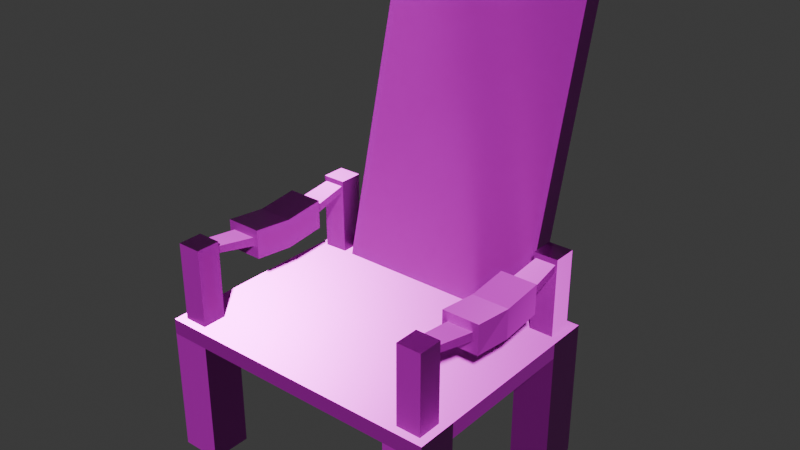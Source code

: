 # Source: patio-chair.blend  (saved by Blender 5.0.119; exported with 4.5.12 LTS)
import bpy
from mathutils import Matrix  # noqa: F401  (used for matrix-valued properties, if any)

bpy.ops.wm.read_factory_settings(use_empty=True)
scene = bpy.context.scene
scene.name = 'Scene'

# ---- collections
col_collection = bpy.data.collections.new('Collection'); scene.collection.children.link(col_collection)

# ---- images (referenced by path relative to the original .blend; pixels are not part of the script)
import os
ASSET_DIR = os.environ.get("B2B_ASSET_DIR", "")  # directory of the original .blend (textures are referenced by path, not embedded)
HERE = os.path.dirname(os.path.abspath(__file__))  # packed textures are extracted next to this script under _unpacked/

def load_image(name, relpath, width, height, colorspace="sRGB"):
    """Load a texture the original file referenced (path relative to the .blend, or extracted next to this script)."""
    p = next((c for c in (os.path.join(HERE, relpath), os.path.join(ASSET_DIR, relpath)) if relpath and os.path.exists(c)), "")
    if p:
        img = bpy.data.images.load(p, check_existing=True)
        img.name = name
    else:  # same state as the original file: an image datablock whose file is absent (Cycles renders it pink)
        img = bpy.data.images.new(name, width, height)
        img.source = "FILE"
        img.filepath = "//" + (relpath or name)
    img.colorspace_settings.name = colorspace
    return img
img_patio_chair_worm_001_height_png_001 = load_image('patio-chair_WORM.001_Height.png.001', 'textures/patio-chair/patio-chair_WORM.001_Height.png', 1024, 1024, 'Non-Color')
img_patio_chair_worm_001_basecolor_png_001 = load_image('patio-chair_WORM.001_BaseColor.png.001', 'textures/patio-chair/patio-chair_WORM.001_BaseColor.png', 1024, 1024, 'sRGB')
img_patio_chair_worm_001_metallic_png_001 = load_image('patio-chair_WORM.001_Metallic.png.001', 'textures/patio-chair/patio-chair_WORM.001_Metallic.png', 1024, 1024, 'Non-Color')
img_patio_chair_worm_001_roughness_png_001 = load_image('patio-chair_WORM.001_Roughness.png.001', 'textures/patio-chair/patio-chair_WORM.001_Roughness.png', 1024, 1024, 'Non-Color')
img_patio_chair_worm_001_normal_png_001 = load_image('patio-chair_WORM.001_Normal.png.001', 'textures/patio-chair/patio-chair_WORM.001_Normal.png', 1024, 1024, 'Non-Color')

# ---- materials (node trees are filled in below, after node groups)
mat_worm_001 = bpy.data.materials.new('WORM.001')
mat_worm_001.use_backface_culling_lightprobe_volume = False
mat_worm_001.use_transparent_shadow = False

# ---- material node trees
mat_worm_001.use_nodes = True; mat_worm_001.node_tree.nodes.clear()
_N = mat_worm_001.node_tree.nodes; _L = mat_worm_001.node_tree.links
n0 = _N.new('ShaderNodeBsdfPrincipled'); n0.name = 'Principled BSDF'; n0.location = (10, 300)
n0.distribution = 'GGX'
n0.subsurface_method = 'RANDOM_WALK_SKIN'
n0.inputs[3].default_value = 1.45
n0.inputs[27].default_value = (0.0, 0.0, 0.0, 1.0)
n0.inputs[28].default_value = 1.0
n1 = _N.new('ShaderNodeOutputMaterial'); n1.name = 'Material Output'; n1.location = (300, 300)
n2 = _N.new('ShaderNodeTexImage'); n2.name = 'Image Texture'; n2.location = (84, -876)
n2.label = 'Displacement'
n2.image = img_patio_chair_worm_001_height_png_001
n3 = _N.new('ShaderNodeDisplacement'); n3.name = 'Displacement'; n3.location = (110, -400)
n4 = _N.new('ShaderNodeTexImage'); n4.name = 'Image Texture.001'; n4.location = (84, -36)
n4.label = 'Base Color'
n4.image = img_patio_chair_worm_001_basecolor_png_001
n5 = _N.new('ShaderNodeTexImage'); n5.name = 'Image Texture.002'; n5.location = (84, -316)
n5.label = 'Metallic'
n5.image = img_patio_chair_worm_001_metallic_png_001
n6 = _N.new('ShaderNodeTexImage'); n6.name = 'Image Texture.003'; n6.location = (84, -596)
n6.label = 'Roughness'
n6.image = img_patio_chair_worm_001_roughness_png_001
n7 = _N.new('ShaderNodeTexImage'); n7.name = 'Image Texture.004'; n7.location = (84, -1156)
n7.label = 'Normal'
n7.image = img_patio_chair_worm_001_normal_png_001
n8 = _N.new('ShaderNodeNormalMap'); n8.name = 'Normal Map'; n8.location = (-240, -620)
n9 = _N.new('ShaderNodeMapping'); n9.name = 'Mapping'; n9.location = (229, -36)
n10 = _N.new('NodeReroute'); n10.name = 'Reroute'; n10.location = (34, -706)
n10.width = 14
n10.socket_idname = 'NodeSocketVector'
n11 = _N.new('ShaderNodeTexCoord'); n11.name = 'Texture Coordinate'; n11.location = (29, -36)
n12 = _N.new('NodeFrame'); n12.name = 'Frame'; n12.location = (-1269, 336)
n12.label = 'Mapping'
n12.width = 398
n13 = _N.new('NodeFrame'); n13.name = 'Frame.001'; n13.location = (-624, 536)
n13.label = 'Textures'
n13.width = 353
n2.parent = n13
n4.parent = n13
n5.parent = n13
n6.parent = n13
n7.parent = n13
n9.parent = n12
n10.parent = n13
n11.parent = n12
_L.new(n0.outputs[0], n1.inputs[0])
_L.new(n2.outputs[0], n3.inputs[0])
_L.new(n3.outputs[0], n1.inputs[2])
_L.new(n4.outputs[0], n0.inputs[0])
_L.new(n5.outputs[0], n0.inputs[1])
_L.new(n6.outputs[0], n0.inputs[2])
_L.new(n7.outputs[0], n8.inputs[1])
_L.new(n8.outputs[0], n0.inputs[5])
_L.new(n10.outputs[0], n4.inputs[0])
_L.new(n10.outputs[0], n5.inputs[0])
_L.new(n10.outputs[0], n6.inputs[0])
_L.new(n10.outputs[0], n2.inputs[0])
_L.new(n10.outputs[0], n7.inputs[0])
_L.new(n9.outputs[0], n10.inputs[0])
_L.new(n11.outputs[2], n9.inputs[0])
n1.is_active_output = True

# ---- world
world_world = bpy.data.worlds.new('World'); scene.world = world_world
world_world.use_nodes = True; world_world.node_tree.nodes.clear()
_N = world_world.node_tree.nodes; _L = world_world.node_tree.links
n0 = _N.new('ShaderNodeOutputWorld'); n0.name = 'World Output'; n0.location = (200, 100)
n1 = _N.new('ShaderNodeBackground'); n1.name = 'Background'; n1.location = (-200, 100)
n1.inputs[0].default_value = (0.05088, 0.05088, 0.05088, 1.0)
_L.new(n1.outputs[0], n0.inputs[0])
n0.is_active_output = True
world_world.color = (0.05088, 0.05088, 0.05088)
world_world.sun_shadow_jitter_overblur = 0.0

# ---- meshes
me_patio_chair_lod_1 = bpy.data.meshes.new('Patio-Chair-LOD-1')
me_patio_chair_lod_1.from_pydata([(-0.3935, 0.285, 2.022e-08), (-0.3935, 0.285, 0.3393), (-0.3935, 0.3935, 2.022e-08), (-0.3935, 0.3935, 0.3393), (-0.285, 0.285, 2.022e-08), (-0.285, 0.285, 0.3393), (-0.285, 0.3935, 2.022e-08), (-0.285, 0.3935, 0.3393), (0.285, 0.285, 2.022e-08), (0.285, 0.285, 0.3393), (0.285, 0.3935, 2.022e-08), (0.285, 0.3935, 0.3393), (0.3935, 0.285, 2.022e-08), (0.3935, 0.285, 0.3393), (0.3935, 0.3935, 2.022e-08), (0.3935, 0.3935, 0.3393), (-0.3935, -0.2239, 2.022e-08), (-0.3935, -0.2239, 0.3393), (-0.3935, -0.1153, 2.022e-08), (-0.3935, -0.1153, 0.3393), (-0.285, -0.2239, 2.022e-08), (-0.285, -0.2239, 0.3393), (-0.285, -0.1153, 2.022e-08), (-0.285, -0.1153, 0.3393), (0.285, -0.2239, 2.022e-08), (0.285, -0.2239, 0.3393), (0.285, -0.1153, 2.022e-08), (0.285, -0.1153, 0.3393), (0.3935, -0.2239, 2.022e-08), (0.3935, -0.2239, 0.3393), (0.3935, -0.1153, 2.022e-08), (0.3935, -0.1153, 0.3393), (-0.3935, 0.3935, 0.3817), (0.285, 0.3935, 0.3817), (0.3935, 0.285, 0.3817), (-0.3935, -0.2239, 0.3817), (-0.3935, -0.1153, 0.3817), (-0.285, -0.1153, 0.3817), (-0.285, -0.2239, 0.3817), (0.285, -0.2239, 0.3817), (0.285, -0.1153, 0.3817), (0.3935, -0.1153, 0.3817), (0.3935, -0.2239, 0.3817), (-0.3935, 0.285, 0.3817), (-0.285, 0.3935, 0.3817), (-0.285, 0.285, 0.3817), (0.285, 0.285, 0.3817), (0.3935, 0.3935, 0.3817), (-0.3078, 0.3686, 0.3817), (-0.3078, 0.31, 0.3817), (-0.3718, -0.2022, 0.3817), (-0.3718, -0.1371, 0.3817), (-0.3067, -0.1371, 0.3817), (-0.3067, -0.2022, 0.3817), (0.3067, -0.2022, 0.3817), (0.3067, -0.1371, 0.3817), (0.3718, -0.1371, 0.3817), (0.3718, -0.2022, 0.3817), (-0.3718, 0.3067, 0.3817), (-0.3718, 0.3718, 0.3817), (0.3067, 0.3067, 0.3817), (0.3067, 0.3718, 0.3817), (0.3718, 0.3718, 0.3817), (0.3718, 0.3067, 0.3817), (-0.3718, -0.2022, 0.5937), (-0.3718, -0.1371, 0.5937), (-0.3067, -0.1371, 0.5937), (-0.3067, -0.2022, 0.5937), (0.3067, -0.2022, 0.5937), (0.3067, -0.1371, 0.5937), (0.3718, -0.1371, 0.5937), (0.3718, -0.2022, 0.5937), (-0.3718, 0.3067, 0.5937), (-0.3718, 0.3718, 0.5937), (-0.3067, 0.3718, 0.5937), (-0.3067, 0.3067, 0.5937), (0.3067, 0.3067, 0.5937), (0.3067, 0.3718, 0.5937), (0.3718, 0.3718, 0.5937), (0.3718, 0.3067, 0.5937), (-0.3718, 0.3067, 0.5407), (-0.3718, 0.3718, 0.5407), (-0.3067, 0.3718, 0.5407), (-0.3067, 0.3067, 0.5407), (-0.3718, -0.2022, 0.5407), (-0.3718, -0.1371, 0.5407), (-0.3067, -0.1371, 0.5407), (-0.3067, -0.2022, 0.5407), (0.3067, -0.1371, 0.5407), (0.3718, -0.1371, 0.5407), (0.3718, -0.2022, 0.5407), (0.3067, -0.2022, 0.5407), (0.3067, 0.3067, 0.5407), (0.3067, 0.3718, 0.5407), (0.3718, 0.3718, 0.5407), (0.3718, 0.3067, 0.5407), (-0.3666, -0.1371, 0.5789), (-0.3119, -0.1371, 0.5789), (0.3119, -0.1371, 0.5789), (0.3666, -0.1371, 0.5789), (-0.3119, 0.3067, 0.5789), (-0.3666, 0.3067, 0.5789), (0.3666, 0.3067, 0.5789), (0.3119, 0.3067, 0.5789), (0.3119, 0.3067, 0.5598), (0.3119, -0.1371, 0.5598), (-0.3666, 0.3067, 0.5598), (-0.3119, 0.3067, 0.5598), (-0.3666, -0.1371, 0.5598), (-0.3119, -0.1371, 0.5598), (0.3666, -0.1371, 0.5598), (0.3666, 0.3067, 0.5598), (0.2982, 0.08482, 0.5412), (0.3803, 0.08482, 0.5412), (0.2982, 0.08482, 0.5126), (0.3803, 0.08482, 0.5126), (-0.3803, 0.08482, 0.5412), (-0.2982, 0.08482, 0.5412), (-0.3803, 0.08482, 0.5126), (-0.2982, 0.08482, 0.5126), (0.2901, -0.02612, 0.5844), (0.2901, 0.08482, 0.5717), (0.2901, 0.1958, 0.5844), (0.3884, -0.02612, 0.5844), (0.3884, 0.08482, 0.5717), (0.3884, 0.1958, 0.5844), (0.2901, 0.1958, 0.5049), (0.2901, 0.08482, 0.4922), (0.2901, -0.02612, 0.5049), (0.3884, -0.02612, 0.5049), (0.3884, 0.08482, 0.4922), (0.3884, 0.1958, 0.5049), (-0.3884, -0.02612, 0.5844), (-0.3884, 0.08482, 0.5717), (-0.3884, 0.1958, 0.5844), (-0.2901, -0.02612, 0.5844), (-0.2901, 0.08482, 0.5717), (-0.2901, 0.1958, 0.5844), (-0.3884, 0.1958, 0.5049), (-0.3884, 0.08482, 0.4922), (-0.3884, -0.02612, 0.5049), (-0.2901, 0.1958, 0.5049), (-0.2901, 0.08482, 0.4922), (-0.2901, -0.02612, 0.5049), (-0.2821, 0.3686, 0.3817), (-0.2821, 0.31, 0.3817), (0.2821, 0.31, 0.3817), (0.2821, 0.3686, 0.3817), (-0.2821, 0.5806, 1.23), (-0.2821, 0.522, 1.23), (0.2821, 0.522, 1.23), (0.2821, 0.5806, 1.23)], [], [(0, 1, 3, 2), (2, 3, 7, 6), (6, 7, 5, 4), (4, 5, 1, 0), (2, 6, 4, 0), (8, 9, 11, 10), (10, 11, 15, 14), (14, 15, 13, 12), (12, 13, 9, 8), (10, 14, 12, 8), (16, 17, 19, 18), (18, 19, 23, 22), (22, 23, 21, 20), (20, 21, 17, 16), (18, 22, 20, 16), (17, 21, 38, 35), (24, 25, 27, 26), (26, 27, 31, 30), (30, 31, 29, 28), (28, 29, 25, 24), (26, 30, 28, 24), (13, 15, 47, 34), (29, 31, 41, 42), (3, 1, 43, 32), (15, 11, 33, 47), (25, 29, 42, 39), (19, 17, 35, 36), (7, 3, 32, 44), (7, 11, 9, 5), (13, 31, 27, 9), (23, 27, 25, 21), (23, 5, 9, 27), (43, 36, 37, 45), (38, 39, 40, 37), (46, 40, 41, 34), (19, 36, 43, 1), (13, 34, 41, 31), (11, 7, 44, 33), (25, 39, 38, 21), (37, 40, 46, 45), (90, 89, 70, 71), (94, 93, 77, 78), (93, 92, 76, 77), (33, 46, 34, 47), (39, 42, 41, 40), (44, 32, 43, 45), (35, 38, 37, 36), (66, 65, 64, 67), (70, 69, 68, 71), (74, 73, 72, 75), (78, 77, 76, 79), (95, 94, 78, 79), (91, 90, 71, 68), (85, 84, 64, 65), (81, 80, 72, 73), (82, 81, 73, 74), (87, 86, 66, 67), (83, 82, 74, 75), (84, 87, 67, 64), (88, 91, 68, 69), (58, 49, 83, 80), (49, 48, 82, 83), (48, 59, 81, 82), (59, 58, 80, 81), (50, 53, 87, 84), (53, 52, 86, 87), (52, 51, 85, 86), (51, 50, 84, 85), (55, 54, 91, 88), (54, 57, 90, 91), (56, 55, 88, 89), (57, 56, 89, 90), (60, 63, 95, 92), (63, 62, 94, 95), (61, 60, 92, 93), (62, 61, 93, 94), (143, 135, 132, 140), (70, 89, 88, 69), (66, 86, 85, 65), (141, 138, 134, 137), (72, 80, 83, 75), (76, 92, 95, 79), (116, 117, 100, 101), (116, 101, 106, 118), (118, 119, 109, 108), (117, 97, 109, 119), (112, 113, 102, 103), (112, 103, 104, 114), (114, 104, 111, 115), (113, 99, 110, 115), (102, 113, 115, 111), (105, 114, 115, 110), (98, 112, 114, 105), (98, 99, 113, 112), (100, 117, 119, 107), (106, 107, 119, 118), (96, 116, 118, 108), (129, 123, 120, 128), (96, 97, 117, 116), (131, 126, 122, 125), (125, 124, 130, 131), (124, 123, 129, 130), (128, 127, 130, 129), (127, 126, 131, 130), (120, 121, 127, 128), (121, 122, 126, 127), (120, 123, 124, 121), (121, 124, 125, 122), (137, 136, 142, 141), (136, 135, 143, 142), (138, 141, 142, 139), (139, 142, 143, 140), (132, 133, 139, 140), (133, 134, 138, 139), (132, 135, 136, 133), (133, 136, 137, 134), (5, 23, 19, 1), (44, 45, 46, 33), (148, 149, 150, 151), (144, 148, 151, 147), (146, 150, 149, 145), (147, 151, 150, 146), (145, 149, 148, 144)])
_uv = me_patio_chair_lod_1.uv_layers.new(name='UVMap')
_uv.uv.foreach_set('vector', [0.6751, 0.2196, 0.7071, 0.3642, 0.6608, 0.3744, 0.6288, 0.2298, 0.6648, 0.1733, 0.6328, 0.02869, 0.6791, 0.01845, 0.7111, 0.163, 0.7111, 0.163, 0.6791, 0.01845, 0.7253, 0.0082, 0.7574, 0.1528, 0.7213, 0.2093, 0.7534, 0.3539, 0.7071, 0.3642, 0.6751, 0.2196, 0.6648, 0.1733, 0.7111, 0.163, 0.7213, 0.2093, 0.6751, 0.2196, 0.6288, 0.5456, 0.6608, 0.401, 0.7071, 0.4113, 0.6751, 0.5559, 0.6751, 0.5559, 0.7071, 0.4113, 0.7534, 0.4215, 0.7213, 0.5661, 0.7574, 0.6227, 0.7253, 0.7672, 0.6791, 0.757, 0.7111, 0.6124, 0.7111, 0.6124, 0.6791, 0.757, 0.6328, 0.7468, 0.6648, 0.6022, 0.6751, 0.5559, 0.7213, 0.5661, 0.7111, 0.6124, 0.6648, 0.6022, 0.9259, 0.1959, 0.9259, 0.344, 0.8785, 0.344, 0.8785, 0.1959, 0.8785, 0.1959, 0.8785, 0.344, 0.8311, 0.344, 0.8311, 0.1959, 0.8311, 0.1959, 0.8311, 0.344, 0.7837, 0.344, 0.7837, 0.1959, 0.8311, 0.1485, 0.8311, 0.0003728, 0.8785, 0.0003728, 0.8785, 0.1485, 0.8785, 0.1959, 0.8311, 0.1959, 0.8311, 0.1485, 0.8785, 0.1485, 0.01889, 0.2884, 0.06628, 0.2884, 0.06628, 0.3069, 0.01889, 0.3069, 0.9259, 0.5587, 0.9259, 0.7068, 0.8785, 0.7068, 0.8785, 0.5587, 0.8785, 0.5587, 0.8785, 0.7068, 0.8311, 0.7068, 0.8311, 0.5587, 0.8311, 0.5587, 0.8311, 0.7068, 0.7837, 0.7068, 0.7837, 0.5587, 0.8311, 0.5113, 0.8311, 0.3632, 0.8785, 0.3632, 0.8785, 0.5113, 0.8785, 0.5587, 0.8311, 0.5587, 0.8311, 0.5113, 0.8785, 0.5113, 0.6791, 0.757, 0.7253, 0.7672, 0.7213, 0.7853, 0.6751, 0.7751, 0.7837, 0.7068, 0.8311, 0.7068, 0.8311, 0.7253, 0.7837, 0.7253, 0.6608, 0.3744, 0.7071, 0.3642, 0.7111, 0.3822, 0.6648, 0.3925, 0.7534, 0.4215, 0.7071, 0.4113, 0.7111, 0.3932, 0.7574, 0.4035, 0.3151, 0.2884, 0.3625, 0.2884, 0.3625, 0.3069, 0.3151, 0.3069, 0.8785, 0.344, 0.9259, 0.344, 0.9259, 0.3625, 0.8785, 0.3625, 0.6791, 0.01845, 0.6328, 0.02869, 0.6288, 0.01062, 0.6751, 0.0003728, 0.06628, 0.01889, 0.3151, 0.01889, 0.3151, 0.06628, 0.06628, 0.06628, 0.3625, 0.06628, 0.3625, 0.241, 0.3151, 0.241, 0.3151, 0.06628, 0.06628, 0.241, 0.3151, 0.241, 0.3151, 0.2884, 0.06628, 0.2884, 0.06628, 0.241, 0.06628, 0.06628, 0.3151, 0.06628, 0.3151, 0.241, 0.01889, 0.5291, 0.01889, 0.3543, 0.06628, 0.3543, 0.06628, 0.5291, 0.06628, 0.3069, 0.3151, 0.3069, 0.3151, 0.3543, 0.06628, 0.3543, 0.3151, 0.5291, 0.3151, 0.3543, 0.3625, 0.3543, 0.3625, 0.5291, 0.01889, 0.241, 0.0003727, 0.241, 0.0003727, 0.06628, 0.01889, 0.06628, 0.3625, 0.06628, 0.381, 0.06628, 0.381, 0.241, 0.3625, 0.241, 0.3151, 0.01889, 0.06628, 0.01889, 0.06628, 0.0003728, 0.3151, 0.0003728, 0.3151, 0.2884, 0.3151, 0.3069, 0.06628, 0.3069, 0.06628, 0.2884, 0.06628, 0.3543, 0.3151, 0.3543, 0.3151, 0.5291, 0.06628, 0.5291, 0.7837, 0.7955, 0.8121, 0.7955, 0.8121, 0.8186, 0.7837, 0.8186, 0.6572, 0.8555, 0.6857, 0.8555, 0.6857, 0.8786, 0.6572, 0.8786, 0.7141, 0.9302, 0.6857, 0.9302, 0.6857, 0.9071, 0.7141, 0.9071, 0.3151, 0.5765, 0.3151, 0.5291, 0.3625, 0.5291, 0.3625, 0.5765, 0.3151, 0.3069, 0.3625, 0.3069, 0.3625, 0.3543, 0.3151, 0.3543, 0.06628, 0.5765, 0.01889, 0.5765, 0.01889, 0.5291, 0.06628, 0.5291, 0.01889, 0.3069, 0.06628, 0.3069, 0.06628, 0.3543, 0.01889, 0.3543, 0.8982, 0.8186, 0.9266, 0.8186, 0.9266, 0.8471, 0.8982, 0.8471, 0.8121, 0.8186, 0.8405, 0.8186, 0.8405, 0.8471, 0.8121, 0.8471, 0.3033, 0.6985, 0.2748, 0.6984, 0.2749, 0.6699, 0.3033, 0.67, 0.6572, 0.8786, 0.6857, 0.8786, 0.6857, 0.9071, 0.6572, 0.9071, 0.6572, 0.9302, 0.6288, 0.9302, 0.6288, 0.9071, 0.6572, 0.9071, 0.8405, 0.8702, 0.8121, 0.8702, 0.8121, 0.8471, 0.8405, 0.8471, 0.9266, 0.7955, 0.955, 0.7955, 0.955, 0.8186, 0.9266, 0.8186, 0.2465, 0.6467, 0.2749, 0.6468, 0.2749, 0.6699, 0.2464, 0.6698, 0.3032, 0.7217, 0.2747, 0.7216, 0.2748, 0.6984, 0.3033, 0.6985, 0.8697, 0.7955, 0.8982, 0.7955, 0.8982, 0.8186, 0.8697, 0.8186, 0.3033, 0.6469, 0.3316, 0.6467, 0.3318, 0.6698, 0.3033, 0.67, 0.9266, 0.8702, 0.8982, 0.8702, 0.8982, 0.8471, 0.9266, 0.8471, 0.8405, 0.7955, 0.869, 0.7955, 0.869, 0.8186, 0.8405, 0.8186, 0.2755, 0.5774, 0.3035, 0.5777, 0.3033, 0.6469, 0.2749, 0.6468, 0.3035, 0.5777, 0.3291, 0.5772, 0.3316, 0.6467, 0.3033, 0.6469, 0.3026, 0.7912, 0.2745, 0.7911, 0.2747, 0.7216, 0.3032, 0.7217, 0.247, 0.5772, 0.2755, 0.5774, 0.2749, 0.6468, 0.2465, 0.6467, 0.9266, 0.9396, 0.8982, 0.9396, 0.8982, 0.8702, 0.9266, 0.8702, 0.8697, 0.7261, 0.8982, 0.7261, 0.8982, 0.7955, 0.8697, 0.7955, 0.8982, 0.7261, 0.9266, 0.7261, 0.9266, 0.7955, 0.8982, 0.7955, 0.9266, 0.7261, 0.955, 0.7261, 0.955, 0.7955, 0.9266, 0.7955, 0.8405, 0.7261, 0.869, 0.7261, 0.869, 0.7955, 0.8405, 0.7955, 0.8405, 0.9396, 0.8121, 0.9396, 0.8121, 0.8702, 0.8405, 0.8702, 0.8121, 0.7261, 0.8405, 0.7261, 0.8405, 0.7955, 0.8121, 0.7955, 0.7837, 0.7261, 0.8121, 0.7261, 0.8121, 0.7955, 0.7837, 0.7955, 0.6857, 0.9996, 0.6572, 0.9996, 0.6572, 0.9302, 0.6857, 0.9302, 0.6572, 0.9996, 0.6288, 0.9996, 0.6288, 0.9302, 0.6572, 0.9302, 0.7141, 0.9996, 0.6857, 0.9996, 0.6857, 0.9302, 0.7141, 0.9302, 0.6572, 0.7861, 0.6857, 0.7861, 0.6857, 0.8555, 0.6572, 0.8555, 0.1666, 0.6129, 0.1663, 0.5775, 0.2102, 0.5772, 0.2104, 0.6126, 0.8121, 0.8186, 0.8121, 0.7955, 0.8405, 0.7955, 0.8405, 0.8186, 0.8982, 0.8186, 0.8982, 0.7955, 0.9266, 0.7955, 0.9266, 0.8186, 0.167, 0.7077, 0.2108, 0.7074, 0.2111, 0.7428, 0.1672, 0.7431, 0.2749, 0.6699, 0.2749, 0.6468, 0.3033, 0.6469, 0.3033, 0.67, 0.6857, 0.9071, 0.6857, 0.9302, 0.6572, 0.9302, 0.6572, 0.9071, 0.9266, 0.2974, 0.9624, 0.2974, 0.9565, 0.3956, 0.9326, 0.3956, 0.7609, 0.8831, 0.7445, 0.7861, 0.7528, 0.7861, 0.7734, 0.8831, 0.9624, 0.09939, 0.9266, 0.09939, 0.9326, 0.0003728, 0.9565, 0.0003728, 0.349, 0.873, 0.3325, 0.776, 0.3409, 0.776, 0.3614, 0.873, 0.9266, 0.4946, 0.9624, 0.4946, 0.9565, 0.5929, 0.9326, 0.5929, 0.9722, 0.8231, 0.9558, 0.7261, 0.9641, 0.7261, 0.9847, 0.8231, 0.3683, 0.6762, 0.3624, 0.7753, 0.3385, 0.7753, 0.3325, 0.6762, 0.7313, 0.8831, 0.7148, 0.7861, 0.7232, 0.7861, 0.7438, 0.8831, 0.7148, 0.9801, 0.7313, 0.8831, 0.7438, 0.8831, 0.7232, 0.9801, 0.3624, 0.5772, 0.3683, 0.6762, 0.3325, 0.6762, 0.3385, 0.5772, 0.9558, 0.9201, 0.9722, 0.8231, 0.9847, 0.8231, 0.9641, 0.9201, 0.9326, 0.3964, 0.9565, 0.3964, 0.9624, 0.4946, 0.9266, 0.4946, 0.3325, 0.9701, 0.349, 0.873, 0.3614, 0.873, 0.3409, 0.9701, 0.9565, 0.1984, 0.9326, 0.1984, 0.9266, 0.09939, 0.9624, 0.09939, 0.7445, 0.9801, 0.7609, 0.8831, 0.7734, 0.8831, 0.7528, 0.9801, 0.09467, 0.8009, 0.1019, 0.8357, 0.05882, 0.8447, 0.05156, 0.8099, 0.9326, 0.1992, 0.9565, 0.1992, 0.9624, 0.2974, 0.9266, 0.2974, 0.07212, 0.7209, 0.0346, 0.719, 0.04518, 0.6795, 0.09022, 0.6974, 0.09022, 0.6974, 0.1137, 0.7433, 0.08005, 0.7557, 0.07212, 0.7209, 0.1137, 0.7433, 0.131, 0.7927, 0.09467, 0.8009, 0.08005, 0.7557, 0.05156, 0.8099, 0.04411, 0.7641, 0.08005, 0.7557, 0.09467, 0.8009, 0.04411, 0.7641, 0.0346, 0.719, 0.07212, 0.7209, 0.08005, 0.7557, 0.01802, 0.8184, 0.01154, 0.7702, 0.04411, 0.7641, 0.05156, 0.8099, 0.01154, 0.7702, 0.0003727, 0.7231, 0.0346, 0.719, 0.04411, 0.7641, 0.08597, 0.5772, 0.131, 0.5952, 0.1106, 0.6463, 0.06558, 0.6283, 0.06558, 0.6283, 0.1106, 0.6463, 0.09022, 0.6974, 0.04518, 0.6795, 0.1318, 0.7095, 0.1349, 0.66, 0.1688, 0.6598, 0.167, 0.7077, 0.1349, 0.66, 0.1318, 0.6112, 0.1666, 0.6129, 0.1688, 0.6598, 0.2108, 0.7074, 0.167, 0.7077, 0.1688, 0.6598, 0.2086, 0.6605, 0.2086, 0.6605, 0.1688, 0.6598, 0.1666, 0.6129, 0.2104, 0.6126, 0.2456, 0.6108, 0.2425, 0.6603, 0.2086, 0.6605, 0.2104, 0.6126, 0.2425, 0.6603, 0.2456, 0.7092, 0.2108, 0.7074, 0.2086, 0.6605, 0.2117, 0.8423, 0.1679, 0.8426, 0.1676, 0.7929, 0.2114, 0.7926, 0.2114, 0.7926, 0.1676, 0.7929, 0.1672, 0.7431, 0.2111, 0.7428, 0.06628, 0.06628, 0.06628, 0.241, 0.01889, 0.241, 0.01889, 0.06628, 0.06628, 0.5765, 0.06628, 0.5291, 0.3151, 0.5291, 0.3151, 0.5765, 0.3817, 0.4076, 0.3817, 0.382, 0.628, 0.382, 0.628, 0.4076, 0.628, 0.4084, 0.628, 0.79, 0.3817, 0.79, 0.3817, 0.4084, 0.628, 0.0003728, 0.628, 0.382, 0.3817, 0.382, 0.3817, 0.0003728, 0.7829, 0.3994, 0.7829, 0.7811, 0.7581, 0.7749, 0.7581, 0.3932, 0.7829, 0.0003727, 0.7829, 0.382, 0.7581, 0.3882, 0.7581, 0.00658])
me_patio_chair_lod_1.materials.append(mat_worm_001)
me_patio_chair_lod_1.update()

# ---- objects
ob_patio_chair_lod_1 = bpy.data.objects.new('Patio-Chair-LOD-1', me_patio_chair_lod_1)

# ---- transforms, parenting, visibility, modifiers, constraints
ob_patio_chair_lod_1.location = (0.0, 0.0, 0.0)
_m = ob_patio_chair_lod_1.modifiers.new('Decimate', 'DECIMATE')

# ---- collection membership
col_collection.objects.link(ob_patio_chair_lod_1)

# ---- scene / render settings (as saved in the file)
scene.frame_start = 1; scene.frame_end = 250; scene.frame_set(1)
scene.render.engine = 'BLENDER_EEVEE_NEXT'
scene.render.bake_bias = 0.0
scene.render.bake_samples = 0
scene.cycles.sampling_pattern = 'TABULATED_SOBOL'
scene.eevee.use_volume_custom_range = False
bpy.context.view_layer.update()

# ---- added for rendering (the .blend has no active camera and no usable light): camera, sun
cam_auto = bpy.data.cameras.new('AutoCamera')
cam_auto.lens = 50.0
cam_auto.sensor_width = 36.0
cam_auto.clip_end = 1000.0
ob_auto_camera = bpy.data.objects.new('AutoCamera', cam_auto)
scene.collection.objects.link(ob_auto_camera)
ob_auto_camera.location = (1.54246, -1.6726, 1.84888)
ob_auto_camera.rotation_euler = (1.09748, -7.21219e-08, 0.694738)
scene.camera = ob_auto_camera
light_auto_sun = bpy.data.lights.new('AutoSun', 'SUN')
light_auto_sun.energy = 3.0
light_auto_sun.angle = 0.0523599
ob_auto_sun = bpy.data.objects.new('AutoSun', light_auto_sun)
scene.collection.objects.link(ob_auto_sun)
ob_auto_sun.rotation_euler = (0.872665, 0.174533, 0.523599)
bpy.context.view_layer.update()
